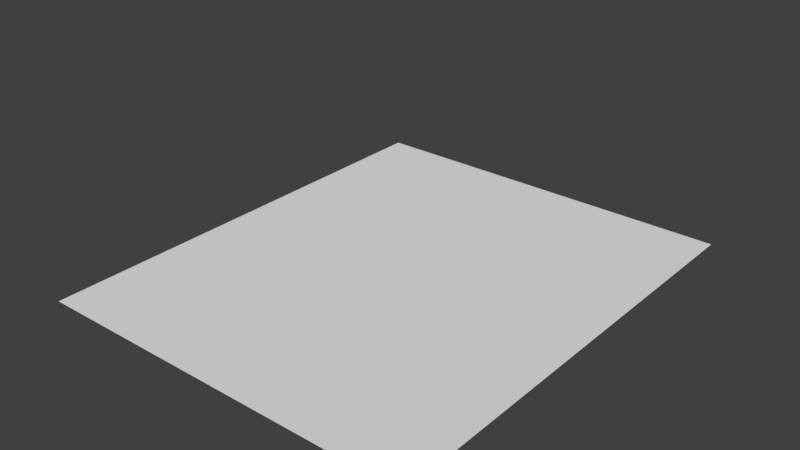# Source: transport-belt.blend  (saved by Blender 2.93.20; exported with 4.5.12 LTS)
import bpy
from mathutils import Matrix  # noqa: F401  (used for matrix-valued properties, if any)

bpy.ops.wm.read_factory_settings(use_empty=True)
scene = bpy.context.scene
scene.name = 'Scene'

# ---- collections
col_collection_1 = bpy.data.collections.new('Collection 1'); scene.collection.children.link(col_collection_1)
col_ttd = bpy.data.collections.new('TTD'); scene.collection.children.link(col_ttd)

# ---- materials (node trees are filled in below, after node groups)
mat_material = bpy.data.materials.new('Material')
mat_material.alpha_threshold = 0.0
mat_material.use_transparent_shadow = False
mat_material.roughness = 0.5
mat_material.line_color = (0.0, 0.0, 0.0, 1.0)

# ---- material node trees

# ---- world
world_world = bpy.data.worlds.new('World'); scene.world = world_world
world_world.color = (0.05088, 0.05088, 0.05088)
world_world.use_sun_shadow = False
world_world.sun_shadow_jitter_overblur = 0.0
world_world.cycles.sampling_method = 'MANUAL'

# ---- meshes
me_cube = bpy.data.meshes.new('Cube')
me_cube.from_pydata([(0.422, 0.5, 0.0), (0.422, -0.5, 0.0), (-0.422, -0.5, 0.0), (-0.422, 0.5, 0.0), (0.422, 0.5, 0.2069), (0.422, -0.5, 0.2069), (-0.422, -0.5, 0.2069), (-0.422, 0.5, 0.2069)], [], [(0, 1, 2, 3)])
me_cube.materials.append(mat_material)
me_cube.use_remesh_preserve_volume = False
me_cube.use_remesh_preserve_attributes = False
me_cube.use_mirror_vertex_groups = False
me_cube.update()

# ---- objects
ob_cube = bpy.data.objects.new('Cube', me_cube)

# ---- transforms, parenting, visibility, modifiers, constraints
ob_cube.location = (0.0, 0.0, 0.0)
ob_cube.lock_rotations_4d = False
ob_cube.empty_display_type = 'ARROWS'
ob_cube.lineart.crease_threshold = 0.0

# ---- collection membership
col_collection_1.objects.link(ob_cube)
col_ttd.objects.link(ob_cube)

# ---- scene / render settings (as saved in the file)
scene.frame_start = 1; scene.frame_end = 250; scene.frame_set(1)
scene.render.engine = 'BLENDER_EEVEE_NEXT'
scene.render.resolution_percentage = 50
scene.render.dither_intensity = 0.0
scene.cycles.use_denoising = False
scene.cycles.samples = 128
scene.cycles.sampling_pattern = 'TABULATED_SOBOL'
scene.cycles.use_adaptive_sampling = False
scene.cycles.use_light_tree = False
scene.cycles.blur_glossy = 0.0
scene.cycles.sample_clamp_indirect = 0.0
scene.view_settings.view_transform = 'Standard'
bpy.context.view_layer.update()

# ---- added for rendering (the .blend has no active camera and no usable light): camera, sun
cam_auto = bpy.data.cameras.new('AutoCamera')
cam_auto.lens = 50.0
cam_auto.sensor_width = 36.0
cam_auto.clip_end = 1000.0
ob_auto_camera = bpy.data.objects.new('AutoCamera', cam_auto)
scene.collection.objects.link(ob_auto_camera)
ob_auto_camera.location = (1.22572, -1.47086, 1.08401)
ob_auto_camera.rotation_euler = (1.09748, -7.21219e-08, 0.694738)
scene.camera = ob_auto_camera
light_auto_sun = bpy.data.lights.new('AutoSun', 'SUN')
light_auto_sun.energy = 3.0
light_auto_sun.angle = 0.0523599
ob_auto_sun = bpy.data.objects.new('AutoSun', light_auto_sun)
scene.collection.objects.link(ob_auto_sun)
ob_auto_sun.rotation_euler = (0.872665, 0.174533, 0.523599)
bpy.context.view_layer.update()
